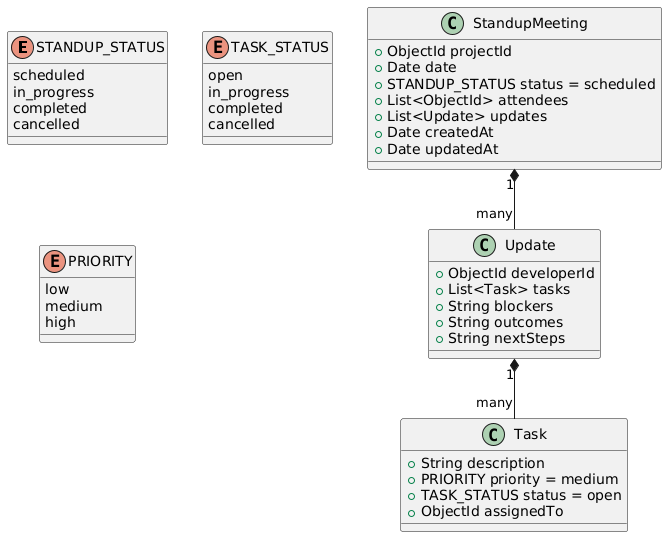

The diagram above was rendered by PlantUML. Its source (embedded in the PNG):
@startuml
enum STANDUP_STATUS {
  scheduled
  in_progress
  completed
  cancelled
}

enum TASK_STATUS {
  open
  in_progress
  completed
  cancelled
}

enum PRIORITY {
  low
  medium
  high
}

class StandupMeeting {
  +ObjectId projectId
  +Date date
  +STANDUP_STATUS status = scheduled
  +List<ObjectId> attendees
  +List<Update> updates
  +Date createdAt
  +Date updatedAt
}

class Update {
  +ObjectId developerId
  +List<Task> tasks
  +String blockers
  +String outcomes
  +String nextSteps
}

class Task {
  +String description
  +PRIORITY priority = medium
  +TASK_STATUS status = open
  +ObjectId assignedTo
}

StandupMeeting "1" *-- "many" Update
Update "1" *-- "many" Task
@enduml